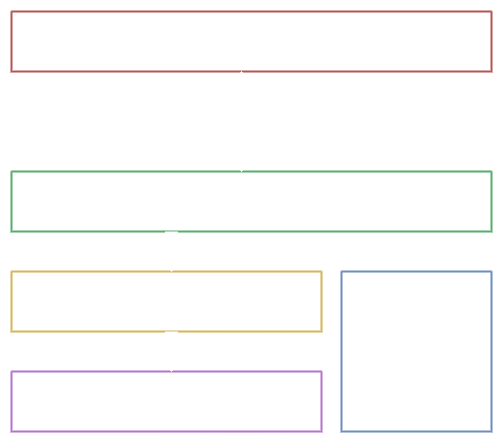

The diagram above was exported from draw.io. Its source (the exported page's mxGraphModel, read from the mxfile embedded in the PNG):
<mxGraphModel dx="1195" dy="622" grid="1" gridSize="10" guides="1" tooltips="1" connect="1" arrows="1" fold="1" page="1" pageScale="1" pageWidth="1100" pageHeight="850" background="light-dark(#000000, #121212)" math="0" shadow="0">
  <root>
    <mxCell id="0" />
    <mxCell id="1" parent="0" />
    <mxCell id="MaGvJ943IteFcwF6PReY-1" value="" style="swimlane;startSize=0;strokeWidth=2;strokeColor=light-dark(#b85450, #ededed);" parent="1" vertex="1">
      <mxGeometry x="10" y="40" width="480" height="60" as="geometry" />
    </mxCell>
    <mxCell id="78961159f06e98e8-25" value="&lt;b&gt;Application&lt;/b&gt;" style="text;html=1;align=center;verticalAlign=top;spacingLeft=4;spacingRight=4;whiteSpace=wrap;overflow=hidden;rotatable=0;points=[[0,0.5],[1,0.5]];portConstraint=eastwest;fillColor=none;fontColor=light-dark(#ffffff, #ededed);fontSize=20;" parent="MaGvJ943IteFcwF6PReY-1" vertex="1">
      <mxGeometry y="11" width="470" height="38" as="geometry" />
    </mxCell>
    <mxCell id="MaGvJ943IteFcwF6PReY-2" value="" style="swimlane;startSize=0;strokeWidth=2;strokeColor=light-dark(#55af6c, #ededed);" parent="1" vertex="1">
      <mxGeometry x="10" y="200" width="480" height="60" as="geometry" />
    </mxCell>
    <mxCell id="MaGvJ943IteFcwF6PReY-3" value="&lt;b&gt;Resource Layer&lt;/b&gt;&lt;div&gt;&lt;b&gt;(Rest Controllers)&lt;/b&gt;&lt;/div&gt;" style="text;html=1;align=center;verticalAlign=top;spacingLeft=4;spacingRight=4;whiteSpace=wrap;overflow=hidden;rotatable=0;points=[[0,0.5],[1,0.5]];portConstraint=eastwest;fillColor=none;fontColor=light-dark(#ffffff, #ededed);fontSize=20;" parent="MaGvJ943IteFcwF6PReY-2" vertex="1">
      <mxGeometry width="470" height="60" as="geometry" />
    </mxCell>
    <mxCell id="MaGvJ943IteFcwF6PReY-5" value="" style="swimlane;startSize=0;strokeWidth=2;strokeColor=light-dark(#d6b656, #ededed);" parent="1" vertex="1">
      <mxGeometry x="10" y="300" width="310" height="60" as="geometry" />
    </mxCell>
    <mxCell id="MaGvJ943IteFcwF6PReY-6" value="&lt;b&gt;Service Layer&lt;/b&gt;" style="text;html=1;align=center;verticalAlign=top;spacingLeft=4;spacingRight=4;whiteSpace=wrap;overflow=hidden;rotatable=0;points=[[0,0.5],[1,0.5]];portConstraint=eastwest;fillColor=none;fontColor=light-dark(#ffffff, #ededed);fontSize=20;" parent="MaGvJ943IteFcwF6PReY-5" vertex="1">
      <mxGeometry y="10" width="350" height="40" as="geometry" />
    </mxCell>
    <mxCell id="MaGvJ943IteFcwF6PReY-7" value="" style="swimlane;startSize=0;strokeWidth=2;strokeColor=light-dark(#b673ce, #ededed);" parent="1" vertex="1">
      <mxGeometry x="10" y="400" width="310" height="60" as="geometry" />
    </mxCell>
    <mxCell id="MaGvJ943IteFcwF6PReY-8" value="&lt;b&gt;Data Access Layer&lt;/b&gt;&lt;div&gt;&lt;b&gt;(Data Repositories)&lt;/b&gt;&lt;/div&gt;" style="text;html=1;align=center;verticalAlign=top;spacingLeft=4;spacingRight=4;whiteSpace=wrap;overflow=hidden;rotatable=0;points=[[0,0.5],[1,0.5]];portConstraint=eastwest;fillColor=none;fontColor=light-dark(#ffffff, #ededed);fontSize=20;" parent="MaGvJ943IteFcwF6PReY-7" vertex="1">
      <mxGeometry width="310" height="60" as="geometry" />
    </mxCell>
    <mxCell id="MaGvJ943IteFcwF6PReY-9" value="" style="swimlane;startSize=0;strokeWidth=2;strokeColor=light-dark(#6c8ebf, #ededed);" parent="1" vertex="1">
      <mxGeometry x="340" y="300" width="150" height="160" as="geometry" />
    </mxCell>
    <mxCell id="MaGvJ943IteFcwF6PReY-11" value="&lt;b&gt;Model&lt;/b&gt;" style="text;html=1;align=center;verticalAlign=top;spacingLeft=4;spacingRight=4;whiteSpace=wrap;overflow=hidden;rotatable=0;points=[[0,0.5],[1,0.5]];portConstraint=eastwest;fillColor=none;fontColor=light-dark(#ffffff, #ededed);fontSize=20;" parent="MaGvJ943IteFcwF6PReY-9" vertex="1">
      <mxGeometry x="25" y="60" width="100" height="40" as="geometry" />
    </mxCell>
    <mxCell id="MaGvJ943IteFcwF6PReY-12" value="" style="shape=flexArrow;endArrow=classic;html=1;rounded=0;strokeColor=light-dark(#ffffff, #ededed);strokeWidth=2;" parent="1" edge="1">
      <mxGeometry width="50" height="50" relative="1" as="geometry">
        <mxPoint x="170" y="260" as="sourcePoint" />
        <mxPoint x="170" y="300" as="targetPoint" />
      </mxGeometry>
    </mxCell>
    <mxCell id="MaGvJ943IteFcwF6PReY-13" value="" style="shape=flexArrow;endArrow=classic;html=1;rounded=0;strokeColor=light-dark(#ffffff, #ededed);strokeWidth=2;" parent="1" edge="1">
      <mxGeometry width="50" height="50" relative="1" as="geometry">
        <mxPoint x="170" y="360" as="sourcePoint" />
        <mxPoint x="170" y="400" as="targetPoint" />
      </mxGeometry>
    </mxCell>
    <mxCell id="MaGvJ943IteFcwF6PReY-14" value="" style="shape=flexArrow;endArrow=classic;startArrow=classic;html=1;rounded=0;strokeColor=light-dark(#ffffff, #ededed);strokeWidth=2;" parent="1" edge="1">
      <mxGeometry width="100" height="100" relative="1" as="geometry">
        <mxPoint x="240" y="200" as="sourcePoint" />
        <mxPoint x="240" y="100" as="targetPoint" />
      </mxGeometry>
    </mxCell>
  </root>
</mxGraphModel>